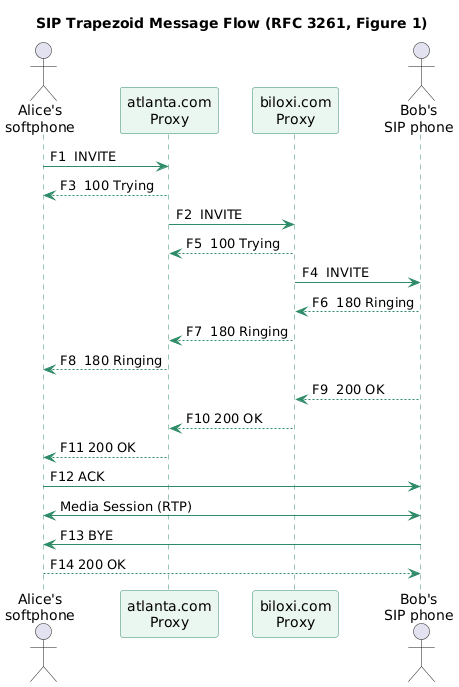

The diagram above was rendered by PlantUML. Its source (embedded in the PNG):
@startuml
title SIP Trapezoid Message Flow (RFC 3261, Figure 1)
skinparam shadowing false
skinparam sequence {
  ParticipantBackgroundColor #EAF6F0
  ParticipantBorderColor #2E8B67
  LifeLineBorderColor #2E8B67
  ArrowColor #2E8B67
}
actor "Alice's\nsoftphone" as A
participant "atlanta.com\nProxy" as PA
participant "biloxi.com\nProxy" as PB
actor "Bob's\nSIP phone" as B

A -> PA : F1  INVITE
PA --> A : F3  100 Trying
PA -> PB : F2  INVITE
PB --> PA : F5  100 Trying
PB -> B : F4  INVITE
B --> PB : F6  180 Ringing
PB --> PA : F7  180 Ringing
PA --> A : F8  180 Ringing
B --> PB : F9  200 OK
PB --> PA : F10 200 OK
PA --> A : F11 200 OK
A -> B : F12 ACK
A <-> B : Media Session (RTP)
B -> A : F13 BYE
A --> B : F14 200 OK
@enduml